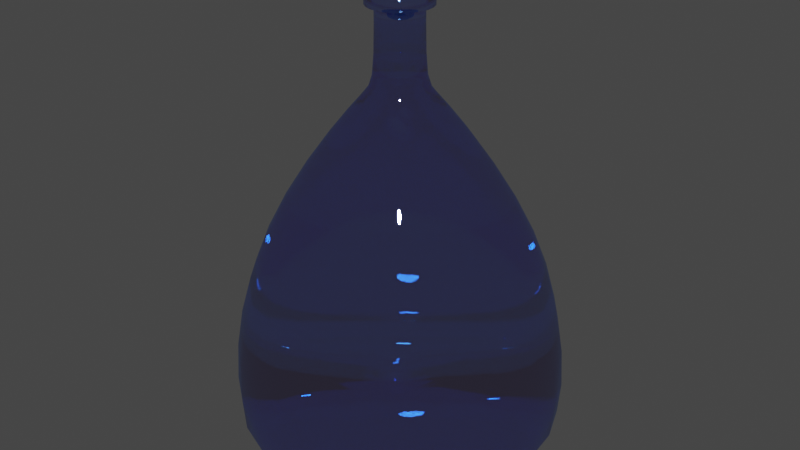 # Source: botella1.blend  (saved by Blender 2.81.16; exported with 4.5.12 LTS)
import bpy
from mathutils import Matrix  # noqa: F401  (used for matrix-valued properties, if any)

bpy.ops.wm.read_factory_settings(use_empty=True)
scene = bpy.context.scene
scene.name = 'Scene'

# ---- collections
col_collection = bpy.data.collections.new('Collection'); scene.collection.children.link(col_collection)

# ---- materials (node trees are filled in below, after node groups)
mat_kristal = bpy.data.materials.new('kristal')
mat_kristal.surface_render_method = 'BLENDED'
mat_kristal.blend_method = 'BLEND'
mat_kristal.preview_render_type = 'SHADERBALL'
mat_kristal.roughness = 0.1958

# ---- material node trees
mat_kristal.use_nodes = True; mat_kristal.node_tree.nodes.clear()
_N = mat_kristal.node_tree.nodes; _L = mat_kristal.node_tree.links
n0 = _N.new('ShaderNodeOutputMaterial'); n0.name = 'Material Output'; n0.location = (624, 369)
n1 = _N.new('ShaderNodeMixShader'); n1.name = 'Mix Shader'; n1.location = (401, 329)
n1.inputs[0].default_value = 0.4917
n2 = _N.new('ShaderNodeBsdfAnisotropic'); n2.name = 'Glossy BSDF'; n2.location = (170, 343)
n2.distribution = 'BECKMANN'
n2.inputs[0].default_value = (0.6958, 0.6065, 1.0, 1.0)
n2.inputs[1].default_value = 0.03846
n3 = _N.new('ShaderNodeBsdfGlass'); n3.name = 'Glass BSDF'; n3.location = (216, 182)
n3.distribution = 'BECKMANN'
n3.inputs[0].default_value = (0.221, 0.5526, 1.0, 1.0)
n3.inputs[1].default_value = 0.03077
n3.inputs[2].default_value = 1.45
_L.new(n1.outputs[0], n0.inputs[0])
_L.new(n2.outputs[0], n1.inputs[1])
_L.new(n3.outputs[0], n1.inputs[2])
n0.is_active_output = True

# ---- world
world_world = bpy.data.worlds.new('World'); scene.world = world_world
world_world.use_nodes = True; world_world.node_tree.nodes.clear()
_N = world_world.node_tree.nodes; _L = world_world.node_tree.links
n0 = _N.new('ShaderNodeOutputWorld'); n0.name = 'World Output'; n0.location = (300, 300)
n1 = _N.new('ShaderNodeBackground'); n1.name = 'Background'; n1.location = (10, 300)
n1.inputs[0].default_value = (0.05088, 0.05088, 0.05088, 1.0)
_L.new(n1.outputs[0], n0.inputs[0])
n0.is_active_output = True
world_world.color = (0.05088, 0.05088, 0.05088)
world_world.use_sun_shadow = False
world_world.sun_shadow_jitter_overblur = 0.0

# ---- meshes
me_circle = bpy.data.meshes.new('Circle')
me_circle.from_pydata([(9.895e-08, 0.8242, -0.1501), (-0.4121, 0.7138, -0.1501), (-0.7138, 0.4121, -0.1501), (-0.8242, -6.134e-08, -0.1501), (-0.7138, -0.4121, -0.1501), (-0.4121, -0.7138, -0.1501), (-1.221e-07, -0.8242, -0.1501), (0.4121, -0.7138, -0.1501), (0.7138, -0.4121, -0.1501), (0.8242, -3.949e-07, -0.1501), (0.7138, 0.4121, -0.1501), (0.4121, 0.7138, -0.1501), (5.681e-08, 0.4421, 1.96), (-0.221, 0.3828, 1.96), (-0.3828, 0.221, 1.96), (-0.4421, -1.139e-07, 1.96), (-0.3828, -0.221, 1.96), (-0.221, -0.3828, 1.96), (-6.077e-08, -0.4421, 1.96), (0.221, -0.3828, 1.96), (0.3828, -0.221, 1.96), (0.4421, -2.983e-07, 1.96), (0.3828, 0.221, 1.96), (0.221, 0.3828, 1.96), (-0.9615, -2.887e-08, 1.02), (-0.8326, -0.4807, 1.02), (0.8326, 0.4807, 1.02), (0.4807, 0.8326, 1.02), (9.499e-08, 0.9615, 1.02), (-0.4807, 0.8326, 1.02), (0.4807, -0.8326, 1.02), (0.8326, -0.4807, 1.02), (-0.4807, -0.8326, 1.02), (-0.8326, 0.4807, 1.02), (0.9615, -4.414e-07, 1.02), (-1.565e-07, -0.9615, 1.02), (-0.93, -0.5369, 0.5079), (0.5369, 0.93, 0.5079), (-0.5369, 0.93, 0.5079), (0.93, -0.5369, 0.5079), (-0.5369, -0.93, 0.5079), (-0.93, 0.5369, 0.5079), (1.074, -4.824e-07, 0.5079), (-1.574e-07, -1.074, 0.5079), (-1.074, -2.421e-08, 0.5079), (0.93, 0.5369, 0.5079), (1.108e-07, 1.074, 0.5079), (0.5369, -0.93, 0.5079), (-0.7379, -7.311e-08, 1.513), (0.6391, 0.369, 1.513), (8.335e-08, 0.7379, 1.513), (0.369, -0.6391, 1.513), (-0.6391, -0.369, 1.513), (0.369, 0.6391, 1.513), (-0.369, 0.6391, 1.513), (0.6391, -0.369, 1.513), (-0.369, -0.6391, 1.513), (-0.6391, 0.369, 1.513), (0.7379, -3.865e-07, 1.513), (-1.113e-07, -0.7379, 1.513), (4.075e-08, 0.2411, 2.209), (-0.1205, 0.2088, 2.209), (-0.2088, 0.1205, 2.209), (-0.2411, -1.43e-07, 2.209), (-0.2088, -0.1205, 2.209), (-0.1205, -0.2088, 2.209), (-2.258e-08, -0.2411, 2.209), (0.1205, -0.2088, 2.209), (0.2088, -0.1205, 2.209), (0.2411, -2.459e-07, 2.209), (0.2088, 0.1205, 2.209), (0.1205, 0.2088, 2.209), (2.841e-08, 0.1533, 2.671), (-0.07663, 0.1327, 2.671), (-0.1327, 0.07663, 2.671), (-0.1533, -1.42e-07, 2.671), (-0.1327, -0.07663, 2.671), (-0.07663, -0.1327, 2.671), (-1.118e-08, -0.1533, 2.671), (0.07663, -0.1327, 2.671), (0.1327, -0.07663, 2.671), (0.1533, -2.084e-07, 2.671), (0.1327, 0.07663, 2.671), (0.07663, 0.1327, 2.671), (-0.9291, -0.5364, 0.03633), (0.5364, 0.9291, 0.03633), (-0.5364, 0.9291, 0.03633), (0.9291, -0.5364, 0.03633), (-0.5364, -0.9291, 0.03633), (-0.9291, 0.5364, 0.03633), (1.073, -4.843e-07, 0.03633), (-1.695e-07, -1.073, 0.03633), (-1.073, -3.912e-08, 0.03633), (0.9291, 0.5364, 0.03633), (1.118e-07, 1.073, 0.03633), (0.5364, -0.9291, 0.03633), (0.08392, -0.1454, 2.348), (0.1454, -0.08392, 2.348), (-0.1454, -0.08392, 2.348), (-0.08392, -0.1454, 2.348), (0.08392, 0.1454, 2.348), (3.283e-08, 0.1678, 2.348), (-0.08392, 0.1454, 2.348), (-0.1454, 0.08392, 2.348), (0.1678, -2.219e-07, 2.348), (-1.118e-08, -0.1678, 2.348), (-0.1678, -1.495e-07, 2.348), (0.1454, 0.08392, 2.348), (-0.1876, 0.7001, -0.1592), (-0.5125, 0.5125, -0.1592), (-0.7001, 0.1876, -0.1592), (-0.7001, -0.1876, -0.1592), (-0.5125, -0.5125, -0.1592), (-0.1876, -0.7001, -0.1592), (0.1876, -0.7001, -0.1592), (0.5125, -0.5125, -0.1592), (0.7001, -0.1876, -0.1592), (0.7001, 0.1876, -0.1592), (0.5125, 0.5125, -0.1592), (0.1876, 0.7001, -0.1592), (-0.1144, 0.4269, 1.96), (-0.3125, 0.3125, 1.96), (-0.4269, 0.1144, 1.96), (-0.4269, -0.1144, 1.96), (-0.3125, -0.3125, 1.96), (-0.1144, -0.4269, 1.96), (0.1144, -0.4269, 1.96), (0.3125, -0.3125, 1.96), (0.4269, -0.1144, 1.96), (0.4269, 0.1144, 1.96), (0.3125, 0.3125, 1.96), (0.1144, 0.4269, 1.96), (-0.5887, -8.944e-08, 1.753), (-0.8672, -0.5007, -0.09562), (0.5099, 0.2944, 1.753), (0.5007, 0.8672, -0.09562), (6.997e-08, 0.5887, 1.753), (-0.5007, 0.8672, -0.09562), (0.2944, -0.5099, 1.753), (0.8672, -0.5007, -0.09562), (-0.5007, -0.8672, -0.09562), (-0.8672, 0.5007, -0.09562), (1.001, -4.563e-07, -0.09562), (-1.565e-07, -1.001, -0.09562), (-1.031, -2.596e-08, 0.7672), (-0.7481, -0.4319, 1.268), (0.893, 0.5156, 0.7672), (0.4319, 0.7481, 1.268), (1.027e-07, 1.031, 0.7672), (-0.4319, 0.7481, 1.268), (0.5156, -0.893, 0.7672), (0.7481, -0.4319, 1.268), (-0.4319, -0.7481, 1.268), (-0.7481, 0.4319, 1.268), (0.8638, -4.078e-07, 1.268), (-1.387e-07, -0.8638, 1.268), (0.2488, -0.9285, 1.02), (0.9285, 0.2488, 1.02), (-0.9285, 0.2488, 1.02), (-0.2488, -0.9285, 1.02), (0.9285, -0.2488, 1.02), (-0.6797, 0.6797, 1.02), (0.2488, 0.9285, 1.02), (-0.6797, -0.6797, 1.02), (0.6797, -0.6797, 1.02), (-0.2488, 0.9285, 1.02), (0.6797, 0.6797, 1.02), (-0.9285, -0.2488, 1.02), (-0.893, -0.5156, 0.7672), (0.5156, 0.893, 0.7672), (-0.5156, 0.893, 0.7672), (0.893, -0.5156, 0.7672), (-0.5156, -0.893, 0.7672), (-0.893, 0.5156, 0.7672), (1.031, -4.706e-07, 0.7672), (-1.681e-07, -1.031, 0.7672), (-1.089, -1.886e-08, 0.2505), (0.9433, 0.5446, 0.2505), (1.098e-07, 1.089, 0.2505), (0.5446, -0.9433, 0.2505), (-1.037, -0.2779, 0.5079), (0.7592, 0.7592, 0.5079), (-0.2779, 1.037, 0.5079), (0.7592, -0.7592, 0.5079), (-0.7592, -0.7592, 0.5079), (0.2779, 1.037, 0.5079), (-0.7592, 0.7592, 0.5079), (1.037, -0.2779, 0.5079), (-0.2779, -1.037, 0.5079), (-1.037, 0.2779, 0.5079), (1.037, 0.2779, 0.5079), (0.2779, -1.037, 0.5079), (-0.8638, -4.779e-08, 1.268), (0.7481, 0.4319, 1.268), (8.772e-08, 0.8638, 1.268), (0.4319, -0.7481, 1.268), (-0.5099, -0.2944, 1.753), (0.2944, 0.5099, 1.753), (-0.2944, 0.5099, 1.753), (0.5099, -0.2944, 1.753), (-0.2944, -0.5099, 1.753), (-0.5099, 0.2944, 1.753), (0.5887, -3.402e-07, 1.753), (-8.42e-08, -0.5887, 1.753), (0.191, -0.7127, 1.513), (0.7127, 0.191, 1.513), (-0.7127, 0.191, 1.513), (-0.191, -0.7127, 1.513), (0.7127, -0.191, 1.513), (-0.5217, 0.5217, 1.513), (0.191, 0.7127, 1.513), (-0.5217, -0.5217, 1.513), (0.5217, -0.5217, 1.513), (-0.191, 0.7127, 1.513), (0.5217, 0.5217, 1.513), (-0.7127, -0.191, 1.513), (-0.06239, 0.2328, 2.209), (-0.1704, 0.1704, 2.209), (-0.2328, 0.06239, 2.209), (-0.2328, -0.06239, 2.209), (-0.1704, -0.1704, 2.209), (-0.06239, -0.2328, 2.209), (0.06239, -0.2328, 2.209), (0.1704, -0.1704, 2.209), (0.2328, -0.06239, 2.209), (0.2328, 0.06239, 2.209), (0.1704, 0.1704, 2.209), (0.06239, 0.2328, 2.209), (-0.162, 0.2806, 2.111), (-0.2806, 0.162, 2.111), (0.2806, -0.162, 2.111), (0.3241, -2.705e-07, 2.111), (-0.162, -0.2806, 2.111), (-3.414e-08, -0.3241, 2.111), (-0.3241, -1.311e-07, 2.111), (0.2806, 0.162, 2.111), (0.162, -0.2806, 2.111), (-0.2806, -0.162, 2.111), (0.162, 0.2806, 2.111), (4.677e-08, 0.3241, 2.111), (-0.03966, 0.148, 2.671), (-0.1084, 0.1084, 2.671), (-0.148, 0.03966, 2.671), (-0.148, -0.03966, 2.671), (-0.1084, -0.1084, 2.671), (-0.03966, -0.148, 2.671), (0.03966, -0.148, 2.671), (0.1084, -0.1084, 2.671), (0.148, -0.03966, 2.671), (0.148, 0.03966, 2.671), (0.1084, 0.1084, 2.671), (0.03966, 0.148, 2.671), (0.07841, -0.1358, 2.485), (0.1665, -0.09615, 2.271), (-0.1358, -0.07841, 2.485), (-0.09615, -0.1665, 2.271), (0.07841, 0.1358, 2.485), (3.542e-08, 0.1923, 2.271), (-0.07841, 0.1358, 2.485), (-0.1665, 0.09615, 2.271), (0.1923, -2.298e-07, 2.271), (-1.49e-08, -0.1923, 2.271), (-0.1923, -1.513e-07, 2.271), (0.1665, 0.09615, 2.271), (-0.9433, -0.5446, 0.2505), (0.5446, 0.9433, 0.2505), (-0.5446, 0.9433, 0.2505), (0.9433, -0.5446, 0.2505), (-0.5446, -0.9433, 0.2505), (-0.9433, 0.5446, 0.2505), (1.089, -4.85e-07, 0.2505), (-1.715e-07, -1.089, 0.2505), (-1.001, -4.098e-08, -0.09562), (0.8672, 0.5007, -0.09562), (9.872e-08, 1.001, -0.09562), (0.5007, -0.8672, -0.09562), (0.2776, -1.036, 0.03633), (1.036, 0.2776, 0.03633), (-1.036, 0.2776, 0.03633), (-0.2776, -1.036, 0.03633), (1.036, -0.2776, 0.03633), (-0.7585, 0.7585, 0.03633), (0.2776, 1.036, 0.03633), (-0.7585, -0.7585, 0.03633), (0.7585, -0.7585, 0.03633), (-0.2776, 1.036, 0.03633), (0.7585, 0.7585, 0.03633), (-1.036, -0.2776, 0.03633), (0.09615, -0.1665, 2.271), (0.1358, -0.07841, 2.485), (-0.1665, -0.09615, 2.271), (-0.07841, -0.1358, 2.485), (0.09615, 0.1665, 2.271), (2.846e-08, 0.1568, 2.485), (-0.09615, 0.1665, 2.271), (-0.1358, 0.07841, 2.485), (0.1568, -2.127e-07, 2.485), (-8.964e-09, -0.1568, 2.485), (-0.1568, -1.456e-07, 2.485), (0.1358, 0.07841, 2.485), (-0.04343, 0.1621, 2.348), (0.1187, 0.1187, 2.348), (-0.1621, -0.04343, 2.348), (0.04343, -0.1621, 2.348), (0.1621, 0.04343, 2.348), (-0.1621, 0.04343, 2.348), (-0.04343, -0.1621, 2.348), (0.1621, -0.04343, 2.348), (-0.1187, 0.1187, 2.348), (0.04343, 0.1621, 2.348), (-0.1187, -0.1187, 2.348), (0.1187, -0.1187, 2.348), (-0.5686, -0.1523, 1.753), (0.4162, 0.4162, 1.753), (-0.1523, 0.5686, 1.753), (0.4162, -0.4162, 1.753), (-0.4162, -0.4162, 1.753), (0.1523, 0.5686, 1.753), (-0.4162, 0.4162, 1.753), (0.5686, -0.1523, 1.753), (-0.1523, -0.5686, 1.753), (-0.5686, 0.1523, 1.753), (0.5686, 0.1523, 1.753), (0.1523, -0.5686, 1.753), (0.2668, -0.9959, 0.7672), (0.9959, 0.2668, 0.7672), (-0.9959, 0.2668, 0.7672), (-0.2668, -0.9959, 0.7672), (0.9959, -0.2668, 0.7672), (-0.729, 0.729, 0.7672), (0.2668, 0.9959, 0.7672), (-0.729, -0.729, 0.7672), (0.729, -0.729, 0.7672), (-0.2668, 0.9959, 0.7672), (0.729, 0.729, 0.7672), (-0.9959, -0.2668, 0.7672), (-1.052, -0.2818, 0.2505), (0.77, 0.77, 0.2505), (-0.2818, 1.052, 0.2505), (0.77, -0.77, 0.2505), (-0.77, -0.77, 0.2505), (0.2818, 1.052, 0.2505), (-0.77, 0.77, 0.2505), (1.052, -0.2818, 0.2505), (-0.2818, -1.052, 0.2505), (-1.052, 0.2818, 0.2505), (1.052, 0.2818, 0.2505), (0.2818, -1.052, 0.2505), (0.2235, -0.8342, 1.268), (0.8342, 0.2235, 1.268), (-0.8342, 0.2235, 1.268), (-0.2235, -0.8342, 1.268), (0.8342, -0.2235, 1.268), (-0.6107, 0.6107, 1.268), (0.2235, 0.8342, 1.268), (-0.6107, -0.6107, 1.268), (0.6107, -0.6107, 1.268), (-0.2235, 0.8342, 1.268), (0.6107, 0.6107, 1.268), (-0.8342, -0.2235, 1.268), (-0.2291, 0.2291, 2.111), (0.313, -0.08386, 2.111), (-0.08386, -0.313, 2.111), (-0.313, 0.08386, 2.111), (0.313, 0.08386, 2.111), (0.08386, -0.313, 2.111), (-0.313, -0.08386, 2.111), (0.2291, 0.2291, 2.111), (-0.08386, 0.313, 2.111), (0.2291, -0.2291, 2.111), (-0.2291, -0.2291, 2.111), (0.08386, 0.313, 2.111), (0.1109, -0.1109, 2.485), (-0.1109, -0.1109, 2.485), (0.04058, 0.1514, 2.485), (-0.1109, 0.1109, 2.485), (0.1514, -0.04058, 2.485), (-0.04058, -0.1514, 2.485), (-0.1514, 0.04058, 2.485), (0.1514, 0.04058, 2.485), (0.04058, -0.1514, 2.485), (-0.1514, -0.04058, 2.485), (0.1109, 0.1109, 2.485), (-0.04058, 0.1514, 2.485), (5.96e-08, -1.714e-07, -0.1846), (0.2571, -0.9596, -0.09652), (0.9596, 0.2571, -0.09652), (-0.9596, 0.2571, -0.09652), (-0.2571, -0.9596, -0.09652), (0.9596, -0.2571, -0.09652), (-0.7025, 0.7025, -0.09652), (0.2571, 0.9596, -0.09652), (-0.7025, -0.7025, -0.09652), (0.7025, -0.7025, -0.09652), (-0.2571, 0.9596, -0.09652), (0.7025, 0.7025, -0.09652), (-0.9596, -0.2571, -0.09652), (0.03966, 0.148, 2.782), (0.1084, 0.1084, 2.782), (0.148, 0.03966, 2.782), (0.148, -0.03966, 2.782), (0.1084, -0.1084, 2.782), (0.03966, -0.148, 2.782), (-0.03966, -0.148, 2.782), (-0.1084, -0.1084, 2.782), (-0.148, -0.03966, 2.782), (-0.148, 0.03966, 2.782), (-0.1084, 0.1084, 2.782), (-0.03966, 0.148, 2.782), (0.07663, 0.1327, 2.782), (0.1327, 0.07663, 2.782), (0.1533, -2.084e-07, 2.782), (0.1327, -0.07663, 2.782), (0.07663, -0.1327, 2.782), (-1.118e-08, -0.1533, 2.782), (-0.07663, -0.1327, 2.782), (-0.1327, -0.07663, 2.782), (-0.1533, -1.42e-07, 2.782), (-0.1327, 0.07663, 2.782), (-0.07663, 0.1327, 2.782), (2.841e-08, 0.1533, 2.782), (-0.04976, 0.1857, 2.271), (0.136, 0.136, 2.271), (-0.1857, -0.04976, 2.271), (0.04976, -0.1857, 2.271), (0.1857, 0.04976, 2.271), (-0.1857, 0.04976, 2.271), (-0.04976, -0.1857, 2.271), (0.1857, -0.04976, 2.271), (-0.136, 0.136, 2.271), (0.04976, 0.1857, 2.271), (-0.136, -0.136, 2.271), (0.136, -0.136, 2.271), (0.03966, 0.148, 2.877), (0.1084, 0.1084, 2.877), (0.148, 0.03966, 2.877), (0.148, -0.03966, 2.877), (0.1084, -0.1084, 2.877), (0.03966, -0.148, 2.877), (-0.03966, -0.148, 2.877), (-0.1084, -0.1084, 2.877), (-0.148, -0.03966, 2.877), (-0.148, 0.03966, 2.877), (-0.1084, 0.1084, 2.877), (-0.03966, 0.148, 2.877), (0.07663, 0.1327, 2.877), (0.1327, 0.07663, 2.877), (0.1533, -2.084e-07, 2.877), (0.1327, -0.07663, 2.877), (0.07663, -0.1327, 2.877), (-1.118e-08, -0.1533, 2.877), (-0.07663, -0.1327, 2.877), (-0.1327, -0.07663, 2.877), (-0.1533, -1.42e-07, 2.877), (-0.1327, 0.07663, 2.877), (-0.07663, 0.1327, 2.877), (2.841e-08, 0.1533, 2.877), (0.05479, -0.2045, 2.782), (-1.229e-08, -0.2117, 2.782), (0.1497, -0.1497, 2.782), (0.1059, -0.1834, 2.782), (0.2045, -0.05479, 2.782), (0.1834, -0.1059, 2.782), (0.2045, 0.05479, 2.782), (0.2117, -2.414e-07, 2.782), (0.1497, 0.1497, 2.782), (0.1834, 0.1059, 2.782), (0.05479, 0.2045, 2.782), (0.1059, 0.1834, 2.782), (-0.05479, -0.2045, 2.782), (-0.1059, -0.1834, 2.782), (-0.1497, -0.1497, 2.782), (-0.1834, -0.1059, 2.782), (-0.2045, -0.05479, 2.782), (-0.2117, -1.417e-07, 2.782), (-0.2045, 0.05479, 2.782), (-0.1834, 0.1059, 2.782), (-0.1497, 0.1497, 2.782), (-0.1059, 0.1834, 2.782), (-0.05479, 0.2045, 2.782), (4.771e-08, 0.2117, 2.782), (0.05479, -0.2045, 2.877), (-1.229e-08, -0.2117, 2.877), (0.1497, -0.1497, 2.877), (0.1059, -0.1834, 2.877), (0.2045, -0.05479, 2.877), (0.1834, -0.1059, 2.877), (0.2045, 0.05479, 2.877), (0.2117, -2.414e-07, 2.877), (0.1497, 0.1497, 2.877), (0.1834, 0.1059, 2.877), (0.05479, 0.2045, 2.877), (0.1059, 0.1834, 2.877), (-0.05479, -0.2045, 2.877), (-0.1059, -0.1834, 2.877), (-0.1497, -0.1497, 2.877), (-0.1834, -0.1059, 2.877), (-0.2045, -0.05479, 2.877), (-0.2117, -1.417e-07, 2.877), (-0.2045, 0.05479, 2.877), (-0.1834, 0.1059, 2.877), (-0.1497, 0.1497, 2.877), (-0.1059, 0.1834, 2.877), (-0.05479, 0.2045, 2.877), (4.771e-08, 0.2117, 2.877)], [], [(52, 196, 312, 215), (196, 16, 123, 312), (312, 123, 15, 132), (215, 312, 132, 48), (53, 197, 313, 214), (197, 23, 130, 313), (313, 130, 22, 134), (214, 313, 134, 49), (54, 198, 314, 213), (198, 13, 120, 314), (314, 120, 12, 136), (213, 314, 136, 50), (55, 199, 315, 212), (199, 20, 127, 315), (315, 127, 19, 138), (212, 315, 138, 51), (56, 200, 316, 211), (200, 17, 124, 316), (316, 124, 16, 196), (211, 316, 196, 52), (50, 136, 317, 210), (136, 12, 131, 317), (317, 131, 23, 197), (210, 317, 197, 53), (57, 201, 318, 209), (201, 14, 121, 318), (318, 121, 13, 198), (209, 318, 198, 54), (58, 202, 319, 208), (202, 21, 128, 319), (319, 128, 20, 199), (208, 319, 199, 55), (59, 203, 320, 207), (203, 18, 125, 320), (320, 125, 17, 200), (207, 320, 200, 56), (48, 132, 321, 206), (132, 15, 122, 321), (321, 122, 14, 201), (206, 321, 201, 57), (49, 134, 322, 205), (134, 22, 129, 322), (322, 129, 21, 202), (205, 322, 202, 58), (51, 138, 323, 204), (138, 19, 126, 323), (323, 126, 18, 203), (204, 323, 203, 59), (47, 150, 324, 191), (150, 30, 156, 324), (324, 156, 35, 175), (191, 324, 175, 43), (45, 146, 325, 190), (146, 26, 157, 325), (325, 157, 34, 174), (190, 325, 174, 42), (44, 144, 326, 189), (144, 24, 158, 326), (326, 158, 33, 173), (189, 326, 173, 41), (43, 175, 327, 188), (175, 35, 159, 327), (327, 159, 32, 172), (188, 327, 172, 40), (42, 174, 328, 187), (174, 34, 160, 328), (328, 160, 31, 171), (187, 328, 171, 39), (41, 173, 329, 186), (173, 33, 161, 329), (329, 161, 29, 170), (186, 329, 170, 38), (46, 148, 330, 185), (148, 28, 162, 330), (330, 162, 27, 169), (185, 330, 169, 37), (40, 172, 331, 184), (172, 32, 163, 331), (331, 163, 25, 168), (184, 331, 168, 36), (39, 171, 332, 183), (171, 31, 164, 332), (332, 164, 30, 150), (183, 332, 150, 47), (38, 170, 333, 182), (170, 29, 165, 333), (333, 165, 28, 148), (182, 333, 148, 46), (37, 169, 334, 181), (169, 27, 166, 334), (334, 166, 26, 146), (181, 334, 146, 45), (36, 168, 335, 180), (168, 25, 167, 335), (335, 167, 24, 144), (180, 335, 144, 44), (84, 264, 336, 287), (264, 36, 180, 336), (336, 180, 44, 176), (287, 336, 176, 92), (85, 265, 337, 286), (265, 37, 181, 337), (337, 181, 45, 177), (286, 337, 177, 93), (86, 266, 338, 285), (266, 38, 182, 338), (338, 182, 46, 178), (285, 338, 178, 94), (87, 267, 339, 284), (267, 39, 183, 339), (339, 183, 47, 179), (284, 339, 179, 95), (88, 268, 340, 283), (268, 40, 184, 340), (340, 184, 36, 264), (283, 340, 264, 84), (94, 178, 341, 282), (178, 46, 185, 341), (341, 185, 37, 265), (282, 341, 265, 85), (89, 269, 342, 281), (269, 41, 186, 342), (342, 186, 38, 266), (281, 342, 266, 86), (90, 270, 343, 280), (270, 42, 187, 343), (343, 187, 39, 267), (280, 343, 267, 87), (91, 271, 344, 279), (271, 43, 188, 344), (344, 188, 40, 268), (279, 344, 268, 88), (92, 176, 345, 278), (176, 44, 189, 345), (345, 189, 41, 269), (278, 345, 269, 89), (93, 177, 346, 277), (177, 45, 190, 346), (346, 190, 42, 270), (277, 346, 270, 90), (95, 179, 347, 276), (179, 47, 191, 347), (347, 191, 43, 271), (276, 347, 271, 91), (30, 195, 348, 156), (195, 51, 204, 348), (348, 204, 59, 155), (156, 348, 155, 35), (26, 193, 349, 157), (193, 49, 205, 349), (349, 205, 58, 154), (157, 349, 154, 34), (24, 192, 350, 158), (192, 48, 206, 350), (350, 206, 57, 153), (158, 350, 153, 33), (35, 155, 351, 159), (155, 59, 207, 351), (351, 207, 56, 152), (159, 351, 152, 32), (34, 154, 352, 160), (154, 58, 208, 352), (352, 208, 55, 151), (160, 352, 151, 31), (33, 153, 353, 161), (153, 57, 209, 353), (353, 209, 54, 149), (161, 353, 149, 29), (28, 194, 354, 162), (194, 50, 210, 354), (354, 210, 53, 147), (162, 354, 147, 27), (32, 152, 355, 163), (152, 56, 211, 355), (355, 211, 52, 145), (163, 355, 145, 25), (31, 151, 356, 164), (151, 55, 212, 356), (356, 212, 51, 195), (164, 356, 195, 30), (29, 149, 357, 165), (149, 54, 213, 357), (357, 213, 50, 194), (165, 357, 194, 28), (27, 147, 358, 166), (147, 53, 214, 358), (358, 214, 49, 193), (166, 358, 193, 26), (25, 145, 359, 167), (145, 52, 215, 359), (359, 215, 48, 192), (167, 359, 192, 24), (14, 229, 360, 121), (229, 62, 217, 360), (360, 217, 61, 228), (121, 360, 228, 13), (21, 231, 361, 128), (231, 69, 224, 361), (361, 224, 68, 230), (128, 361, 230, 20), (18, 233, 362, 125), (233, 66, 221, 362), (362, 221, 65, 232), (125, 362, 232, 17), (15, 234, 363, 122), (234, 63, 218, 363), (363, 218, 62, 229), (122, 363, 229, 14), (22, 235, 364, 129), (235, 70, 225, 364), (364, 225, 69, 231), (129, 364, 231, 21), (19, 236, 365, 126), (236, 67, 222, 365), (365, 222, 66, 233), (126, 365, 233, 18), (16, 237, 366, 123), (237, 64, 219, 366), (366, 219, 63, 234), (123, 366, 234, 15), (23, 238, 367, 130), (238, 71, 226, 367), (367, 226, 70, 235), (130, 367, 235, 22), (13, 228, 368, 120), (228, 61, 216, 368), (368, 216, 60, 239), (120, 368, 239, 12), (20, 230, 369, 127), (230, 68, 223, 369), (369, 223, 67, 236), (127, 369, 236, 19), (17, 232, 370, 124), (232, 65, 220, 370), (370, 220, 64, 237), (124, 370, 237, 16), (12, 239, 371, 131), (239, 60, 227, 371), (371, 227, 71, 238), (131, 371, 238, 23), (97, 289, 372, 311), (289, 80, 247, 372), (372, 247, 79, 252), (311, 372, 252, 96), (99, 291, 373, 310), (291, 77, 244, 373), (373, 244, 76, 254), (310, 373, 254, 98), (101, 293, 374, 309), (293, 72, 251, 374), (374, 251, 83, 256), (309, 374, 256, 100), (103, 295, 375, 308), (295, 74, 241, 375), (375, 241, 73, 258), (308, 375, 258, 102), (104, 296, 376, 307), (296, 81, 248, 376), (376, 248, 80, 289), (307, 376, 289, 97), (105, 297, 377, 306), (297, 78, 245, 377), (377, 245, 77, 291), (306, 377, 291, 99), (106, 298, 378, 305), (298, 75, 242, 378), (378, 242, 74, 295), (305, 378, 295, 103), (107, 299, 379, 304), (299, 82, 249, 379), (379, 249, 81, 296), (304, 379, 296, 104), (96, 252, 380, 303), (252, 79, 246, 380), (380, 246, 78, 297), (303, 380, 297, 105), (98, 254, 381, 302), (254, 76, 243, 381), (381, 243, 75, 298), (302, 381, 298, 106), (100, 256, 382, 301), (256, 83, 250, 382), (382, 250, 82, 299), (301, 382, 299, 107), (102, 258, 383, 300), (258, 73, 240, 383), (383, 240, 72, 293), (300, 383, 293, 101), (1, 108, 384, 109), (0, 119, 384, 108), (11, 118, 384, 119), (10, 117, 384, 118), (9, 116, 384, 117), (8, 115, 384, 116), (7, 114, 384, 115), (6, 113, 384, 114), (5, 112, 384, 113), (4, 111, 384, 112), (3, 110, 384, 111), (2, 109, 384, 110), (7, 275, 385, 114), (275, 95, 276, 385), (385, 276, 91, 143), (114, 385, 143, 6), (10, 273, 386, 117), (273, 93, 277, 386), (386, 277, 90, 142), (117, 386, 142, 9), (3, 272, 387, 110), (272, 92, 278, 387), (387, 278, 89, 141), (110, 387, 141, 2), (6, 143, 388, 113), (143, 91, 279, 388), (388, 279, 88, 140), (113, 388, 140, 5), (9, 142, 389, 116), (142, 90, 280, 389), (389, 280, 87, 139), (116, 389, 139, 8), (2, 141, 390, 109), (141, 89, 281, 390), (390, 281, 86, 137), (109, 390, 137, 1), (0, 274, 391, 119), (274, 94, 282, 391), (391, 282, 85, 135), (119, 391, 135, 11), (5, 140, 392, 112), (140, 88, 283, 392), (392, 283, 84, 133), (112, 392, 133, 4), (8, 139, 393, 115), (139, 87, 284, 393), (393, 284, 95, 275), (115, 393, 275, 7), (1, 137, 394, 108), (137, 86, 285, 394), (394, 285, 94, 274), (108, 394, 274, 0), (11, 135, 395, 118), (135, 85, 286, 395), (395, 286, 93, 273), (118, 395, 273, 10), (4, 133, 396, 111), (133, 84, 287, 396), (396, 287, 92, 272), (111, 396, 272, 3), (249, 82, 410, 399), (83, 251, 397, 409), (245, 78, 414, 403), (79, 247, 401, 413), (241, 74, 418, 407), (251, 72, 420, 397), (248, 81, 411, 400), (77, 245, 403, 415), (72, 240, 408, 420), (247, 80, 412, 401), (244, 77, 415, 404), (243, 76, 416, 405), (240, 73, 419, 408), (250, 83, 409, 398), (75, 243, 405, 417), (246, 79, 413, 402), (82, 250, 398, 410), (242, 75, 417, 406), (78, 246, 402, 414), (73, 241, 407, 419), (74, 242, 406, 418), (80, 248, 400, 412), (81, 249, 399, 411), (76, 244, 404, 416), (61, 294, 421, 216), (294, 102, 300, 421), (421, 300, 101, 257), (216, 421, 257, 60), (71, 292, 422, 226), (292, 100, 301, 422), (422, 301, 107, 263), (226, 422, 263, 70), (64, 290, 423, 219), (290, 98, 302, 423), (423, 302, 106, 262), (219, 423, 262, 63), (67, 288, 424, 222), (288, 96, 303, 424), (424, 303, 105, 261), (222, 424, 261, 66), (70, 263, 425, 225), (263, 107, 304, 425), (425, 304, 104, 260), (225, 425, 260, 69), (63, 262, 426, 218), (262, 106, 305, 426), (426, 305, 103, 259), (218, 426, 259, 62), (66, 261, 427, 221), (261, 105, 306, 427), (427, 306, 99, 255), (221, 427, 255, 65), (69, 260, 428, 224), (260, 104, 307, 428), (428, 307, 97, 253), (224, 428, 253, 68), (62, 259, 429, 217), (259, 103, 308, 429), (429, 308, 102, 294), (217, 429, 294, 61), (60, 257, 430, 227), (257, 101, 309, 430), (430, 309, 100, 292), (227, 430, 292, 71), (65, 255, 431, 220), (255, 99, 310, 431), (431, 310, 98, 290), (220, 431, 290, 64), (68, 253, 432, 223), (253, 97, 311, 432), (432, 311, 96, 288), (223, 432, 288, 67), (434, 446, 490, 489), (410, 398, 465, 466), (401, 412, 462, 459), (455, 444, 503, 502), (419, 407, 477, 478), (435, 447, 488, 487), (400, 411, 464, 461), (444, 456, 504, 503), (406, 417, 474, 475), (436, 448, 486, 485), (411, 399, 463, 464), (399, 410, 466, 463), (454, 443, 501, 500), (418, 406, 475, 476), (437, 449, 484, 483), (398, 409, 468, 465), (443, 455, 502, 501), (438, 450, 482, 481), (405, 416, 472, 473), (412, 400, 461, 462), (397, 420, 480, 467), (453, 442, 499, 498), (417, 405, 473, 474), (413, 401, 459, 460), (479, 478, 502, 503), (474, 473, 497, 498), (465, 468, 492, 489), (466, 465, 489, 490), (473, 472, 496, 497), (463, 466, 490, 487), (458, 457, 481, 482), (476, 475, 499, 500), (461, 464, 488, 485), (468, 467, 491, 492), (460, 459, 483, 484), (475, 474, 498, 499), (459, 462, 486, 483), (470, 469, 493, 494), (462, 461, 485, 486), (478, 477, 501, 502), (457, 460, 484, 481), (469, 458, 482, 493), (477, 476, 500, 501), (472, 471, 495, 496), (464, 463, 487, 488), (480, 479, 503, 504), (471, 470, 494, 495), (467, 480, 504, 491), (407, 418, 476, 477), (456, 433, 491, 504), (402, 413, 460, 457), (433, 445, 492, 491), (420, 408, 479, 480), (445, 434, 489, 492), (409, 397, 467, 468), (439, 451, 494, 493), (408, 419, 478, 479), (446, 435, 487, 490), (450, 439, 493, 482), (447, 436, 485, 488), (440, 452, 496, 495), (415, 403, 469, 470), (448, 437, 483, 486), (451, 440, 495, 494), (403, 414, 458, 469), (449, 438, 481, 484), (441, 453, 498, 497), (416, 404, 471, 472), (452, 441, 497, 496), (414, 402, 457, 458), (404, 415, 470, 471), (442, 454, 500, 499)])
me_circle.polygons.foreach_set('use_smooth', [1, 1, 1, 1, 1, 1, 1, 1, 1, 1, 1, 1, 1, 1, 1, 1, 1, 1, 1, 1, 1, 1, 1, 1, 1, 1, 1, 1, 1, 1, 1, 1, 1, 1, 1, 1, 1, 1, 1, 1, 1, 1, 1, 1, 1, 1, 1, 1, 1, 1, 1, 1, 1, 1, 1, 1, 1, 1, 1, 1, 1, 1, 1, 1, 1, 1, 1, 1, 1, 1, 1, 1, 1, 1, 1, 1, 1, 1, 1, 1, 1, 1, 1, 1, 1, 1, 1, 1, 1, 1, 1, 1, 1, 1, 1, 1, 1, 1, 1, 1, 1, 1, 1, 1, 1, 1, 1, 1, 1, 1, 1, 1, 1, 1, 1, 1, 1, 1, 1, 1, 1, 1, 1, 1, 1, 1, 1, 1, 1, 1, 1, 1, 1, 1, 1, 1, 1, 1, 1, 1, 1, 1, 1, 1, 1, 1, 1, 1, 1, 1, 1, 1, 1, 1, 1, 1, 1, 1, 1, 1, 1, 1, 1, 1, 1, 1, 1, 1, 1, 1, 1, 1, 1, 1, 1, 1, 1, 1, 1, 1, 1, 1, 1, 1, 1, 1, 1, 1, 1, 1, 1, 1, 1, 1, 1, 1, 1, 1, 1, 1, 1, 1, 1, 1, 1, 1, 1, 1, 1, 1, 1, 1, 1, 1, 1, 1, 1, 1, 1, 1, 1, 1, 1, 1, 1, 1, 1, 1, 1, 1, 1, 1, 1, 1, 1, 1, 1, 1, 1, 1, 1, 1, 1, 1, 1, 1, 1, 1, 1, 1, 1, 1, 1, 1, 1, 1, 1, 1, 1, 1, 1, 1, 1, 1, 1, 1, 1, 1, 1, 1, 1, 1, 1, 1, 1, 1, 1, 1, 1, 1, 1, 1, 1, 1, 1, 1, 1, 1, 1, 1, 1, 1, 1, 1, 1, 1, 1, 1, 1, 1, 1, 1, 1, 1, 1, 1, 1, 1, 1, 1, 1, 1, 1, 1, 1, 1, 1, 1, 1, 1, 1, 1, 1, 1, 1, 1, 1, 1, 1, 1, 1, 1, 1, 1, 1, 1, 1, 1, 1, 1, 1, 1, 1, 1, 1, 1, 1, 1, 1, 1, 1, 1, 1, 1, 1, 1, 1, 1, 1, 1, 1, 1, 1, 1, 1, 1, 1, 1, 1, 1, 1, 1, 1, 1, 1, 1, 1, 1, 1, 1, 1, 1, 1, 1, 1, 1, 1, 1, 1, 1, 1, 1, 1, 1, 1, 1, 1, 1, 1, 1, 1, 1, 1, 1, 1, 1, 1, 1, 1, 1, 1, 1, 1, 1, 1, 1, 1, 1, 1, 1, 0, 1, 1, 0, 1, 0, 1, 0, 1, 0, 1, 1, 0, 1, 0, 1, 0, 0, 1, 1, 1, 0, 1, 1, 1, 1, 1, 1, 1, 1, 1, 1, 1, 1, 1, 1, 1, 1, 1, 1, 1, 1, 1, 1, 1, 1, 1, 1, 1, 0, 1, 0, 1, 0, 1, 0, 1, 0, 0, 0, 0, 1, 0, 0, 1, 0, 0, 1, 0, 1, 1, 0])
_uv = me_circle.uv_layers.new(name='UVMap')
_uv.uv.foreach_set('vector', [0.4196, 0.2207, 0.4443, 0.1786, 0.4672, 0.1806, 0.4483, 0.2231, 0.4443, 0.1786, 0.4686, 0.1419, 0.4858, 0.1434, 0.4672, 0.1806, 0.4672, 0.1806, 0.4858, 0.1434, 0.5067, 0.1444, 0.4951, 0.182, 0.4483, 0.2231, 0.4672, 0.1806, 0.4951, 0.182, 0.4832, 0.2248, 0.8782, 0.7236, 0.8662, 0.6815, 0.894, 0.6806, 0.9131, 0.7225, 0.8662, 0.6815, 0.8544, 0.6448, 0.8753, 0.6441, 0.894, 0.6806, 0.7445, 0.1806, 0.763, 0.1434, 0.784, 0.1444, 0.7723, 0.1819, 0.7255, 0.2231, 0.7445, 0.1806, 0.7723, 0.1819, 0.7605, 0.2248, 0.7252, 0.7227, 0.7442, 0.6808, 0.772, 0.6816, 0.7601, 0.7237, 0.7442, 0.6808, 0.7628, 0.6442, 0.7837, 0.6449, 0.772, 0.6816, 0.772, 0.6816, 0.7837, 0.6449, 0.807, 0.6452, 0.803, 0.682, 0.7601, 0.7237, 0.772, 0.6816, 0.803, 0.682, 0.7991, 0.7243, 0.9134, 0.2231, 0.8943, 0.1806, 0.9169, 0.1786, 0.9417, 0.2207, 0.8943, 0.1806, 0.8756, 0.1434, 0.8925, 0.142, 0.9169, 0.1786, 0.08308, 0.1786, 0.1075, 0.142, 0.1244, 0.1434, 0.1057, 0.1806, 0.05827, 0.2207, 0.08308, 0.1786, 0.1057, 0.1806, 0.0866, 0.2232, 0.2395, 0.2248, 0.2277, 0.182, 0.2555, 0.1806, 0.2745, 0.2231, 0.2277, 0.182, 0.216, 0.1444, 0.237, 0.1434, 0.2555, 0.1806, 0.2555, 0.1806, 0.237, 0.1434, 0.2541, 0.1419, 0.2784, 0.1786, 0.2745, 0.2231, 0.2555, 0.1806, 0.2784, 0.1786, 0.3031, 0.2207, 0.7991, 0.7243, 0.803, 0.682, 0.8352, 0.682, 0.8393, 0.7242, 0.803, 0.682, 0.807, 0.6452, 0.8311, 0.6451, 0.8352, 0.682, 0.8352, 0.682, 0.8311, 0.6451, 0.8544, 0.6448, 0.8662, 0.6815, 0.8393, 0.7242, 0.8352, 0.682, 0.8662, 0.6815, 0.8782, 0.7236, 0.5625, 0.2258, 0.5583, 0.1827, 0.5893, 0.182, 0.6013, 0.2249, 0.5583, 0.1827, 0.5542, 0.145, 0.5774, 0.1445, 0.5893, 0.182, 0.5893, 0.182, 0.5774, 0.1445, 0.5983, 0.1434, 0.617, 0.1806, 0.6013, 0.2249, 0.5893, 0.182, 0.617, 0.1806, 0.6361, 0.2232, 0.8398, 0.2258, 0.8356, 0.1827, 0.8666, 0.182, 0.8786, 0.2249, 0.8356, 0.1827, 0.8315, 0.145, 0.8547, 0.1444, 0.8666, 0.182, 0.8666, 0.182, 0.8547, 0.1444, 0.8756, 0.1434, 0.8943, 0.1806, 0.8786, 0.2249, 0.8666, 0.182, 0.8943, 0.1806, 0.9134, 0.2231, 0.1602, 0.2258, 0.1644, 0.1827, 0.1966, 0.1827, 0.2005, 0.2258, 0.1644, 0.1827, 0.1685, 0.145, 0.1927, 0.145, 0.1966, 0.1827, 0.1966, 0.1827, 0.1927, 0.145, 0.216, 0.1444, 0.2277, 0.182, 0.2005, 0.2258, 0.1966, 0.1827, 0.2277, 0.182, 0.2395, 0.2248, 0.4832, 0.2248, 0.4951, 0.182, 0.5262, 0.1827, 0.5222, 0.2258, 0.4951, 0.182, 0.5067, 0.1444, 0.53, 0.145, 0.5262, 0.1827, 0.5262, 0.1827, 0.53, 0.145, 0.5542, 0.145, 0.5583, 0.1827, 0.5222, 0.2258, 0.5262, 0.1827, 0.5583, 0.1827, 0.5625, 0.2258, 0.7605, 0.2248, 0.7723, 0.1819, 0.8034, 0.1827, 0.7995, 0.2257, 0.7723, 0.1819, 0.784, 0.1444, 0.8073, 0.145, 0.8034, 0.1827, 0.8034, 0.1827, 0.8073, 0.145, 0.8315, 0.145, 0.8356, 0.1827, 0.7995, 0.2257, 0.8034, 0.1827, 0.8356, 0.1827, 0.8398, 0.2258, 0.0866, 0.2232, 0.1057, 0.1806, 0.1334, 0.182, 0.1214, 0.2249, 0.1057, 0.1806, 0.1244, 0.1434, 0.1453, 0.1445, 0.1334, 0.182, 0.1334, 0.182, 0.1453, 0.1445, 0.1685, 0.145, 0.1644, 0.1827, 0.1214, 0.2249, 0.1334, 0.182, 0.1644, 0.1827, 0.1602, 0.2258, 0.04373, 0.3978, 0.04915, 0.3534, 0.09778, 0.3558, 0.09437, 0.4003, 0.04915, 0.3534, 0.05804, 0.3096, 0.1034, 0.3119, 0.09778, 0.3558, 0.09778, 0.3558, 0.1034, 0.3119, 0.154, 0.313, 0.1521, 0.357, 0.09437, 0.4003, 0.09778, 0.3558, 0.1521, 0.357, 0.1509, 0.4016, 0.7338, 0.4003, 0.7372, 0.3558, 0.7916, 0.357, 0.7905, 0.4016, 0.7372, 0.3558, 0.7428, 0.3118, 0.7935, 0.313, 0.7916, 0.357, 0.7916, 0.357, 0.7935, 0.313, 0.846, 0.313, 0.8479, 0.357, 0.7905, 0.4016, 0.7916, 0.357, 0.8479, 0.357, 0.8491, 0.4016, 0.4565, 0.4003, 0.4599, 0.3558, 0.5144, 0.357, 0.5132, 0.4016, 0.4599, 0.3558, 0.4655, 0.3118, 0.5162, 0.313, 0.5144, 0.357, 0.5144, 0.357, 0.5162, 0.313, 0.5687, 0.313, 0.5707, 0.357, 0.5132, 0.4016, 0.5144, 0.357, 0.5707, 0.357, 0.5718, 0.4016, 0.1509, 0.4016, 0.1521, 0.357, 0.2084, 0.357, 0.2095, 0.4016, 0.1521, 0.357, 0.154, 0.313, 0.2065, 0.313, 0.2084, 0.357, 0.2084, 0.357, 0.2065, 0.313, 0.2572, 0.3118, 0.2628, 0.3558, 0.2095, 0.4016, 0.2084, 0.357, 0.2628, 0.3558, 0.2662, 0.4003, 0.8491, 0.4016, 0.8479, 0.357, 0.9022, 0.3558, 0.9056, 0.4003, 0.8479, 0.357, 0.846, 0.313, 0.8966, 0.3119, 0.9022, 0.3558, 0.9022, 0.3558, 0.8966, 0.3119, 0.942, 0.3096, 0.9509, 0.3534, 0.9056, 0.4003, 0.9022, 0.3558, 0.9509, 0.3534, 0.9563, 0.3978, 0.5718, 0.4016, 0.5707, 0.357, 0.6249, 0.3558, 0.6283, 0.4003, 0.5707, 0.357, 0.5687, 0.313, 0.6193, 0.3119, 0.6249, 0.3558, 0.6249, 0.3558, 0.6193, 0.3119, 0.6647, 0.3096, 0.6736, 0.3534, 0.6283, 0.4003, 0.6249, 0.3558, 0.6736, 0.3534, 0.679, 0.3978, 0.7902, 0.8985, 0.7913, 0.8541, 0.8476, 0.854, 0.8488, 0.8984, 0.7913, 0.8541, 0.7931, 0.8104, 0.8456, 0.8103, 0.8476, 0.854, 0.8476, 0.854, 0.8456, 0.8103, 0.8963, 0.8095, 0.9019, 0.8532, 0.8488, 0.8984, 0.8476, 0.854, 0.9019, 0.8532, 0.9054, 0.8976, 0.2662, 0.4003, 0.2628, 0.3558, 0.3117, 0.3533, 0.3171, 0.3978, 0.2628, 0.3558, 0.2572, 0.3118, 0.3028, 0.3096, 0.3117, 0.3533, 0.3117, 0.3533, 0.3028, 0.3096, 0.3401, 0.3064, 0.3517, 0.3499, 0.3171, 0.3978, 0.3117, 0.3533, 0.3517, 0.3499, 0.3588, 0.3942, 0.9563, 0.3978, 0.9509, 0.3534, 0.9904, 0.35, 0.9975, 0.3943, 0.9509, 0.3534, 0.942, 0.3096, 0.9789, 0.3064, 0.9904, 0.35, 0.009572, 0.35, 0.02114, 0.3064, 0.05804, 0.3096, 0.04915, 0.3534, 0.002515, 0.3943, 0.009572, 0.35, 0.04915, 0.3534, 0.04373, 0.3978, 0.6828, 0.8962, 0.6881, 0.8519, 0.7369, 0.8533, 0.7336, 0.8978, 0.6881, 0.8519, 0.6969, 0.8083, 0.7424, 0.8097, 0.7369, 0.8533, 0.7369, 0.8533, 0.7424, 0.8097, 0.7931, 0.8104, 0.7913, 0.8541, 0.7336, 0.8978, 0.7369, 0.8533, 0.7913, 0.8541, 0.7902, 0.8985, 0.9054, 0.8976, 0.9019, 0.8532, 0.9507, 0.8516, 0.9562, 0.8959, 0.9019, 0.8532, 0.8963, 0.8095, 0.9417, 0.808, 0.9507, 0.8516, 0.6883, 0.3533, 0.6972, 0.3096, 0.7428, 0.3118, 0.7372, 0.3558, 0.6829, 0.3978, 0.6883, 0.3533, 0.7372, 0.3558, 0.7338, 0.4003, 0.3639, 0.3942, 0.371, 0.3499, 0.4111, 0.3533, 0.4056, 0.3978, 0.371, 0.3499, 0.3826, 0.3064, 0.4199, 0.3096, 0.4111, 0.3533, 0.4111, 0.3533, 0.4199, 0.3096, 0.4655, 0.3118, 0.4599, 0.3558, 0.4056, 0.3978, 0.4111, 0.3533, 0.4599, 0.3558, 0.4565, 0.4003, 0.364, 0.4738, 0.3614, 0.4378, 0.4036, 0.4415, 0.4057, 0.4774, 0.3614, 0.4378, 0.3639, 0.3942, 0.4056, 0.3978, 0.4036, 0.4415, 0.4036, 0.4415, 0.4056, 0.3978, 0.4565, 0.4003, 0.4552, 0.444, 0.4057, 0.4774, 0.4036, 0.4415, 0.4552, 0.444, 0.4565, 0.4799, 0.9055, 0.9775, 0.9067, 0.9414, 0.9582, 0.9397, 0.9562, 0.9758, 0.9067, 0.9414, 0.9054, 0.8976, 0.9562, 0.8959, 0.9582, 0.9397, 0.6809, 0.4415, 0.6829, 0.3978, 0.7338, 0.4003, 0.7325, 0.444, 0.6829, 0.4774, 0.6809, 0.4415, 0.7325, 0.444, 0.7338, 0.4799, 0.6831, 0.9761, 0.6809, 0.94, 0.7324, 0.9416, 0.7338, 0.9777, 0.6809, 0.94, 0.6828, 0.8962, 0.7336, 0.8978, 0.7324, 0.9416, 0.7324, 0.9416, 0.7336, 0.8978, 0.7902, 0.8985, 0.7899, 0.9423, 0.7338, 0.9777, 0.7324, 0.9416, 0.7899, 0.9423, 0.7904, 0.9784, 0.9561, 0.4775, 0.9582, 0.4415, 1.0, 0.4379, 0.9972, 0.4739, 0.9582, 0.4415, 0.9563, 0.3978, 0.9975, 0.3943, 1.0, 0.4379, 0.0, 0.4379, 0.002515, 0.3943, 0.04373, 0.3978, 0.0418, 0.4415, 0.002753, 0.4739, 0.0, 0.4379, 0.0418, 0.4415, 0.04393, 0.4775, 0.2662, 0.4799, 0.2675, 0.444, 0.3191, 0.4415, 0.3171, 0.4774, 0.2675, 0.444, 0.2662, 0.4003, 0.3171, 0.3978, 0.3191, 0.4415, 0.3191, 0.4415, 0.3171, 0.3978, 0.3588, 0.3942, 0.3614, 0.4378, 0.3171, 0.4774, 0.3191, 0.4415, 0.3614, 0.4378, 0.3587, 0.4738, 0.7904, 0.9784, 0.7899, 0.9423, 0.8493, 0.9423, 0.8489, 0.9784, 0.7899, 0.9423, 0.7902, 0.8985, 0.8488, 0.8984, 0.8493, 0.9423, 0.8493, 0.9423, 0.8488, 0.8984, 0.9054, 0.8976, 0.9067, 0.9414, 0.8489, 0.9784, 0.8493, 0.9423, 0.9067, 0.9414, 0.9055, 0.9775, 0.5717, 0.4813, 0.5722, 0.4454, 0.6296, 0.4441, 0.6282, 0.48, 0.5722, 0.4454, 0.5718, 0.4016, 0.6283, 0.4003, 0.6296, 0.4441, 0.6296, 0.4441, 0.6283, 0.4003, 0.679, 0.3978, 0.6809, 0.4415, 0.6282, 0.48, 0.6296, 0.4441, 0.6809, 0.4415, 0.6788, 0.4775, 0.849, 0.4813, 0.8495, 0.4454, 0.9068, 0.4441, 0.9055, 0.48, 0.8495, 0.4454, 0.8491, 0.4016, 0.9056, 0.4003, 0.9068, 0.4441, 0.9068, 0.4441, 0.9056, 0.4003, 0.9563, 0.3978, 0.9582, 0.4415, 0.9055, 0.48, 0.9068, 0.4441, 0.9582, 0.4415, 0.9561, 0.4775, 0.151, 0.4813, 0.1505, 0.4454, 0.21, 0.4454, 0.2096, 0.4813, 0.1505, 0.4454, 0.1509, 0.4016, 0.2095, 0.4016, 0.21, 0.4454, 0.21, 0.4454, 0.2095, 0.4016, 0.2662, 0.4003, 0.2675, 0.444, 0.2096, 0.4813, 0.21, 0.4454, 0.2675, 0.444, 0.2662, 0.4799, 0.4565, 0.4799, 0.4552, 0.444, 0.5128, 0.4454, 0.5132, 0.4813, 0.4552, 0.444, 0.4565, 0.4003, 0.5132, 0.4016, 0.5128, 0.4454, 0.5128, 0.4454, 0.5132, 0.4016, 0.5718, 0.4016, 0.5722, 0.4454, 0.5132, 0.4813, 0.5128, 0.4454, 0.5722, 0.4454, 0.5717, 0.4813, 0.7338, 0.4799, 0.7325, 0.444, 0.79, 0.4454, 0.7904, 0.4812, 0.7325, 0.444, 0.7338, 0.4003, 0.7905, 0.4016, 0.79, 0.4454, 0.79, 0.4454, 0.7905, 0.4016, 0.8491, 0.4016, 0.8495, 0.4454, 0.7904, 0.4812, 0.79, 0.4454, 0.8495, 0.4454, 0.849, 0.4813, 0.04393, 0.4775, 0.0418, 0.4415, 0.09317, 0.4441, 0.09452, 0.48, 0.0418, 0.4415, 0.04373, 0.3978, 0.09437, 0.4003, 0.09317, 0.4441, 0.09317, 0.4441, 0.09437, 0.4003, 0.1509, 0.4016, 0.1505, 0.4454, 0.09452, 0.48, 0.09317, 0.4441, 0.1505, 0.4454, 0.151, 0.4813, 0.05804, 0.3096, 0.07051, 0.2663, 0.1112, 0.2684, 0.1034, 0.3119, 0.07051, 0.2663, 0.0866, 0.2232, 0.1214, 0.2249, 0.1112, 0.2684, 0.1112, 0.2684, 0.1214, 0.2249, 0.1602, 0.2258, 0.1567, 0.2694, 0.1034, 0.3119, 0.1112, 0.2684, 0.1567, 0.2694, 0.154, 0.313, 0.7428, 0.3118, 0.7505, 0.2683, 0.7961, 0.2694, 0.7935, 0.313, 0.7505, 0.2683, 0.7605, 0.2248, 0.7995, 0.2257, 0.7961, 0.2694, 0.7961, 0.2694, 0.7995, 0.2257, 0.8398, 0.2258, 0.8433, 0.2694, 0.7935, 0.313, 0.7961, 0.2694, 0.8433, 0.2694, 0.846, 0.313, 0.4655, 0.3118, 0.4732, 0.2683, 0.5188, 0.2694, 0.5162, 0.313, 0.4732, 0.2683, 0.4832, 0.2248, 0.5222, 0.2258, 0.5188, 0.2694, 0.5188, 0.2694, 0.5222, 0.2258, 0.5625, 0.2258, 0.566, 0.2694, 0.5162, 0.313, 0.5188, 0.2694, 0.566, 0.2694, 0.5687, 0.313, 0.154, 0.313, 0.1567, 0.2694, 0.2039, 0.2694, 0.2065, 0.313, 0.1567, 0.2694, 0.1602, 0.2258, 0.2005, 0.2258, 0.2039, 0.2694, 0.2039, 0.2694, 0.2005, 0.2258, 0.2395, 0.2248, 0.2495, 0.2683, 0.2065, 0.313, 0.2039, 0.2694, 0.2495, 0.2683, 0.2572, 0.3118, 0.846, 0.313, 0.8433, 0.2694, 0.8888, 0.2683, 0.8966, 0.3119, 0.8433, 0.2694, 0.8398, 0.2258, 0.8786, 0.2249, 0.8888, 0.2683, 0.8888, 0.2683, 0.8786, 0.2249, 0.9134, 0.2231, 0.9295, 0.2663, 0.8966, 0.3119, 0.8888, 0.2683, 0.9295, 0.2663, 0.942, 0.3096, 0.5687, 0.313, 0.566, 0.2694, 0.6115, 0.2684, 0.6193, 0.3119, 0.566, 0.2694, 0.5625, 0.2258, 0.6013, 0.2249, 0.6115, 0.2684, 0.6115, 0.2684, 0.6013, 0.2249, 0.6361, 0.2232, 0.6522, 0.2663, 0.6193, 0.3119, 0.6115, 0.2684, 0.6522, 0.2663, 0.6647, 0.3096, 0.7931, 0.8104, 0.7957, 0.7672, 0.8428, 0.7672, 0.8456, 0.8103, 0.7957, 0.7672, 0.7991, 0.7243, 0.8393, 0.7242, 0.8428, 0.7672, 0.8428, 0.7672, 0.8393, 0.7242, 0.8782, 0.7236, 0.8884, 0.7665, 0.8456, 0.8103, 0.8428, 0.7672, 0.8884, 0.7665, 0.8963, 0.8095, 0.2572, 0.3118, 0.2495, 0.2683, 0.2904, 0.2663, 0.3028, 0.3096, 0.2495, 0.2683, 0.2395, 0.2248, 0.2745, 0.2231, 0.2904, 0.2663, 0.2904, 0.2663, 0.2745, 0.2231, 0.3031, 0.2207, 0.3239, 0.2634, 0.3028, 0.3096, 0.2904, 0.2663, 0.3239, 0.2634, 0.3401, 0.3064, 0.942, 0.3096, 0.9295, 0.2663, 0.9626, 0.2635, 0.9789, 0.3064, 0.9295, 0.2663, 0.9134, 0.2231, 0.9417, 0.2207, 0.9626, 0.2635, 0.03736, 0.2635, 0.05827, 0.2207, 0.0866, 0.2232, 0.07051, 0.2663, 0.02114, 0.3064, 0.03736, 0.2635, 0.07051, 0.2663, 0.05804, 0.3096, 0.6969, 0.8083, 0.7093, 0.7654, 0.7502, 0.7666, 0.7424, 0.8097, 0.7093, 0.7654, 0.7252, 0.7227, 0.7601, 0.7237, 0.7502, 0.7666, 0.7502, 0.7666, 0.7601, 0.7237, 0.7991, 0.7243, 0.7957, 0.7672, 0.7424, 0.8097, 0.7502, 0.7666, 0.7957, 0.7672, 0.7931, 0.8104, 0.8963, 0.8095, 0.8884, 0.7665, 0.9292, 0.7651, 0.9417, 0.808, 0.8884, 0.7665, 0.8782, 0.7236, 0.9131, 0.7225, 0.9292, 0.7651, 0.7096, 0.2663, 0.7255, 0.2231, 0.7605, 0.2248, 0.7505, 0.2683, 0.6972, 0.3096, 0.7096, 0.2663, 0.7505, 0.2683, 0.7428, 0.3118, 0.3826, 0.3064, 0.3988, 0.2634, 0.4323, 0.2663, 0.4199, 0.3096, 0.3988, 0.2634, 0.4196, 0.2207, 0.4483, 0.2231, 0.4323, 0.2663, 0.4323, 0.2663, 0.4483, 0.2231, 0.4832, 0.2248, 0.4732, 0.2683, 0.4199, 0.3096, 0.4323, 0.2663, 0.4732, 0.2683, 0.4655, 0.3118, 0.5542, 0.145, 0.5509, 0.1173, 0.5679, 0.117, 0.5774, 0.1445, 0.5509, 0.1173, 0.5485, 0.09938, 0.5612, 0.09909, 0.5679, 0.117, 0.5679, 0.117, 0.5612, 0.09909, 0.5726, 0.09853, 0.5832, 0.1162, 0.5774, 0.1445, 0.5679, 0.117, 0.5832, 0.1162, 0.5983, 0.1434, 0.8315, 0.145, 0.8281, 0.1173, 0.8452, 0.1169, 0.8547, 0.1444, 0.8281, 0.1173, 0.8258, 0.09937, 0.8385, 0.09908, 0.8452, 0.1169, 0.8452, 0.1169, 0.8385, 0.09908, 0.8499, 0.09852, 0.8605, 0.1162, 0.8547, 0.1444, 0.8452, 0.1169, 0.8605, 0.1162, 0.8756, 0.1434, 0.1685, 0.145, 0.1719, 0.1173, 0.1896, 0.1173, 0.1927, 0.145, 0.1719, 0.1173, 0.1742, 0.09938, 0.1874, 0.09938, 0.1896, 0.1173, 0.1896, 0.1173, 0.1874, 0.09938, 0.2001, 0.09908, 0.2067, 0.1169, 0.1927, 0.145, 0.1896, 0.1173, 0.2067, 0.1169, 0.216, 0.1444, 0.5067, 0.1444, 0.5161, 0.1169, 0.5332, 0.1173, 0.53, 0.145, 0.5161, 0.1169, 0.5226, 0.09908, 0.5354, 0.09938, 0.5332, 0.1173, 0.5332, 0.1173, 0.5354, 0.09938, 0.5485, 0.09938, 0.5509, 0.1173, 0.53, 0.145, 0.5332, 0.1173, 0.5509, 0.1173, 0.5542, 0.145, 0.784, 0.1444, 0.7933, 0.1169, 0.8104, 0.1173, 0.8073, 0.145, 0.7933, 0.1169, 0.7999, 0.09907, 0.8126, 0.09937, 0.8104, 0.1173, 0.8104, 0.1173, 0.8126, 0.09937, 0.8258, 0.09937, 0.8281, 0.1173, 0.8073, 0.145, 0.8104, 0.1173, 0.8281, 0.1173, 0.8315, 0.145, 0.1244, 0.1434, 0.1395, 0.1162, 0.1548, 0.117, 0.1453, 0.1445, 0.1395, 0.1162, 0.1501, 0.09853, 0.1615, 0.09909, 0.1548, 0.117, 0.1548, 0.117, 0.1615, 0.09909, 0.1742, 0.09938, 0.1719, 0.1173, 0.1453, 0.1445, 0.1548, 0.117, 0.1719, 0.1173, 0.1685, 0.145, 0.4686, 0.1419, 0.4881, 0.1151, 0.5007, 0.1162, 0.4858, 0.1434, 0.653, 0.5603, 0.6704, 0.5603, 0.6721, 0.5709, 0.6554, 0.5746, 0.5007, 0.1162, 0.5112, 0.09852, 0.5226, 0.09908, 0.5161, 0.1169, 0.4858, 0.1434, 0.5007, 0.1162, 0.5161, 0.1169, 0.5067, 0.1444, 0.8544, 0.6448, 0.8449, 0.6179, 0.8602, 0.6174, 0.8753, 0.6441, 0.8449, 0.6179, 0.8383, 0.6005, 0.8496, 0.6001, 0.8602, 0.6174, 0.778, 0.1162, 0.7885, 0.09851, 0.7999, 0.09907, 0.7933, 0.1169, 0.763, 0.1434, 0.778, 0.1162, 0.7933, 0.1169, 0.784, 0.1444, 0.7628, 0.6442, 0.7777, 0.6175, 0.7931, 0.618, 0.7837, 0.6449, 0.7777, 0.6175, 0.7883, 0.6002, 0.7997, 0.6006, 0.7931, 0.618, 0.7931, 0.618, 0.7997, 0.6006, 0.8124, 0.6007, 0.8101, 0.6182, 0.7837, 0.6449, 0.7931, 0.618, 0.8101, 0.6182, 0.807, 0.6452, 0.8756, 0.1434, 0.8605, 0.1162, 0.8729, 0.1151, 0.8925, 0.142, 0.6341, 0.5529, 0.6509, 0.5566, 0.6492, 0.5672, 0.6318, 0.5672, 0.6318, 0.5672, 0.6492, 0.5672, 0.6509, 0.5778, 0.6341, 0.5814, 0.1075, 0.142, 0.1271, 0.1151, 0.1395, 0.1162, 0.1244, 0.1434, 0.216, 0.1444, 0.2067, 0.1169, 0.222, 0.1162, 0.237, 0.1434, 0.2067, 0.1169, 0.2001, 0.09908, 0.2115, 0.09852, 0.222, 0.1162, 0.6554, 0.5461, 0.6721, 0.5497, 0.6704, 0.5603, 0.653, 0.5603, 0.237, 0.1434, 0.222, 0.1162, 0.2346, 0.1151, 0.2541, 0.1419, 0.807, 0.6452, 0.8101, 0.6182, 0.8278, 0.6182, 0.8311, 0.6451, 0.8101, 0.6182, 0.8124, 0.6007, 0.8255, 0.6007, 0.8278, 0.6182, 0.8278, 0.6182, 0.8255, 0.6007, 0.8383, 0.6005, 0.8449, 0.6179, 0.8311, 0.6451, 0.8278, 0.6182, 0.8449, 0.6179, 0.8544, 0.6448, 0.8405, 0.07401, 0.8391, 0.05068, 0.8451, 0.05016, 0.8469, 0.07345, 0.8391, 0.05068, 0.8387, 0.0192, 0.8446, 0.0187, 0.8451, 0.05016, 0.1549, 0.05018, 0.1554, 0.01871, 0.1613, 0.01921, 0.1609, 0.05069, 0.1531, 0.07346, 0.1549, 0.05018, 0.1609, 0.05069, 0.1595, 0.07402, 0.1943, 0.0744, 0.1934, 0.05106, 0.2008, 0.05069, 0.2022, 0.07401, 0.1934, 0.05106, 0.1931, 0.01957, 0.2003, 0.0192, 0.2008, 0.05069, 0.2008, 0.05069, 0.2003, 0.0192, 0.2063, 0.0187, 0.2069, 0.05016, 0.2022, 0.07401, 0.2008, 0.05069, 0.2069, 0.05016, 0.2087, 0.07345, 0.8143, 0.5764, 0.8146, 0.553, 0.8232, 0.553, 0.8235, 0.5763, 0.8146, 0.553, 0.8146, 0.5214, 0.823, 0.5214, 0.8232, 0.553, 0.8232, 0.553, 0.823, 0.5214, 0.8311, 0.5213, 0.8314, 0.5528, 0.8235, 0.5763, 0.8232, 0.553, 0.8314, 0.5528, 0.8323, 0.5762, 0.5465, 0.07461, 0.5462, 0.05125, 0.5544, 0.05106, 0.5553, 0.07441, 0.5462, 0.05125, 0.5461, 0.01976, 0.5542, 0.01957, 0.5544, 0.05106, 0.5544, 0.05106, 0.5542, 0.01957, 0.5614, 0.01921, 0.5618, 0.05069, 0.5553, 0.07441, 0.5544, 0.05106, 0.5618, 0.05069, 0.5632, 0.07402, 0.8238, 0.0746, 0.8235, 0.05124, 0.8317, 0.05105, 0.8326, 0.0744, 0.8235, 0.05124, 0.8234, 0.01975, 0.8315, 0.01956, 0.8317, 0.05105, 0.8317, 0.05105, 0.8315, 0.01956, 0.8387, 0.0192, 0.8391, 0.05068, 0.8326, 0.0744, 0.8317, 0.05105, 0.8391, 0.05068, 0.8405, 0.07401, 0.1762, 0.07461, 0.1765, 0.05125, 0.1851, 0.05125, 0.1854, 0.07461, 0.1765, 0.05125, 0.1766, 0.01976, 0.185, 0.01975, 0.1851, 0.05125, 0.1851, 0.05125, 0.185, 0.01975, 0.1931, 0.01957, 0.1934, 0.05106, 0.1854, 0.07461, 0.1851, 0.05125, 0.1934, 0.05106, 0.1943, 0.0744, 0.5284, 0.0744, 0.5293, 0.05106, 0.5376, 0.05125, 0.5373, 0.07461, 0.5293, 0.05106, 0.5297, 0.01957, 0.5377, 0.01975, 0.5376, 0.05125, 0.5376, 0.05125, 0.5377, 0.01975, 0.5461, 0.01976, 0.5462, 0.05125, 0.5373, 0.07461, 0.5376, 0.05125, 0.5462, 0.05125, 0.5465, 0.07461, 0.8057, 0.07439, 0.8066, 0.05105, 0.8149, 0.05124, 0.8146, 0.0746, 0.8066, 0.05105, 0.8069, 0.01956, 0.815, 0.01974, 0.8149, 0.05124, 0.8149, 0.05124, 0.815, 0.01974, 0.8234, 0.01975, 0.8235, 0.05124, 0.8146, 0.0746, 0.8149, 0.05124, 0.8235, 0.05124, 0.8238, 0.0746, 0.1595, 0.07402, 0.1609, 0.05069, 0.1683, 0.05106, 0.1674, 0.07441, 0.1609, 0.05069, 0.1613, 0.01921, 0.1685, 0.01957, 0.1683, 0.05106, 0.1683, 0.05106, 0.1685, 0.01957, 0.1766, 0.01976, 0.1765, 0.05125, 0.1674, 0.07441, 0.1683, 0.05106, 0.1765, 0.05125, 0.1762, 0.07461, 0.514, 0.07345, 0.5158, 0.05016, 0.5219, 0.05069, 0.5205, 0.07401, 0.5158, 0.05016, 0.5164, 0.0187, 0.5224, 0.0192, 0.5219, 0.05069, 0.5219, 0.05069, 0.5224, 0.0192, 0.5297, 0.01957, 0.5293, 0.05106, 0.5205, 0.07401, 0.5219, 0.05069, 0.5293, 0.05106, 0.5284, 0.0744, 0.8323, 0.5762, 0.8314, 0.5528, 0.8388, 0.5526, 0.8403, 0.5759, 0.8314, 0.5528, 0.8311, 0.5213, 0.8383, 0.521, 0.8388, 0.5526, 0.7992, 0.05068, 0.7997, 0.01919, 0.8069, 0.01956, 0.8066, 0.05105, 0.7978, 0.074, 0.7992, 0.05068, 0.8066, 0.05105, 0.8057, 0.07439, 0.7975, 0.576, 0.7989, 0.5527, 0.8063, 0.5529, 0.8055, 0.5762, 0.7989, 0.5527, 0.7993, 0.5211, 0.8066, 0.5213, 0.8063, 0.5529, 0.8063, 0.5529, 0.8066, 0.5213, 0.8146, 0.5214, 0.8146, 0.553, 0.8055, 0.5762, 0.8063, 0.5529, 0.8146, 0.553, 0.8143, 0.5764, 0.07316, 0.7588, 0.06847, 0.7207, 0.2067, 0.6702, 0.1181, 0.7701, 0.03656, 0.6927, 0.0559, 0.6578, 0.2067, 0.6702, 0.06847, 0.7207, 0.04555, 0.6205, 0.08374, 0.5982, 0.2067, 0.6702, 0.0559, 0.6578, 0.09772, 0.5617, 0.1445, 0.5579, 0.2067, 0.6702, 0.08374, 0.5982, 0.1791, 0.532, 0.222, 0.5477, 0.2067, 0.6702, 0.1445, 0.5579, 0.2679, 0.5393, 0.2953, 0.5703, 0.2067, 0.6702, 0.222, 0.5477, 0.3402, 0.5817, 0.3449, 0.6197, 0.2067, 0.6702, 0.2953, 0.5703, 0.3768, 0.6478, 0.3575, 0.6826, 0.2067, 0.6702, 0.3449, 0.6197, 0.3678, 0.7199, 0.3297, 0.7422, 0.2067, 0.6702, 0.3575, 0.6826, 0.3157, 0.7787, 0.2689, 0.7825, 0.2067, 0.6702, 0.3297, 0.7422, 0.2343, 0.8085, 0.1914, 0.7927, 0.2067, 0.6702, 0.2689, 0.7825, 0.1455, 0.8011, 0.1181, 0.7701, 0.2067, 0.6702, 0.1914, 0.7927, 0.3402, 0.5817, 0.3689, 0.5627, 0.3962, 0.601, 0.3449, 0.6197, 0.05311, 0.4987, 0.04393, 0.4775, 0.09452, 0.48, 0.101, 0.5011, 0.101, 0.5011, 0.09452, 0.48, 0.151, 0.4813, 0.153, 0.5023, 0.3449, 0.6197, 0.3962, 0.601, 0.4134, 0.643, 0.3768, 0.6478, 0.09772, 0.5617, 0.07431, 0.5384, 0.1215, 0.5163, 0.1445, 0.5579, 0.7394, 0.501, 0.7338, 0.4799, 0.7904, 0.4812, 0.7925, 0.5023, 0.7925, 0.5023, 0.7904, 0.4812, 0.849, 0.4813, 0.847, 0.5023, 0.1445, 0.5579, 0.1215, 0.5163, 0.1732, 0.5023, 0.1791, 0.532, 0.2343, 0.8085, 0.2402, 0.8382, 0.1858, 0.8382, 0.1914, 0.7927, 0.4621, 0.501, 0.4565, 0.4799, 0.5132, 0.4813, 0.5152, 0.5023, 0.5152, 0.5023, 0.5132, 0.4813, 0.5717, 0.4813, 0.5697, 0.5023, 0.1914, 0.7927, 0.1858, 0.8382, 0.1324, 0.8293, 0.1455, 0.8011, 0.3768, 0.6478, 0.4134, 0.643, 0.4134, 0.6872, 0.3575, 0.6826, 0.153, 0.5023, 0.151, 0.4813, 0.2096, 0.4813, 0.2075, 0.5023, 0.2075, 0.5023, 0.2096, 0.4813, 0.2662, 0.4799, 0.2606, 0.501, 0.3575, 0.6826, 0.4134, 0.6872, 0.4025, 0.7306, 0.3678, 0.7199, 0.1791, 0.532, 0.1732, 0.5023, 0.2276, 0.5023, 0.222, 0.5477, 0.847, 0.5023, 0.849, 0.4813, 0.9055, 0.48, 0.899, 0.5011, 0.899, 0.5011, 0.9055, 0.48, 0.9561, 0.4775, 0.9469, 0.4987, 0.222, 0.5477, 0.2276, 0.5023, 0.281, 0.5112, 0.2679, 0.5393, 0.1455, 0.8011, 0.1324, 0.8293, 0.08522, 0.8072, 0.1181, 0.7701, 0.5697, 0.5023, 0.5717, 0.4813, 0.6282, 0.48, 0.6218, 0.5011, 0.6218, 0.5011, 0.6282, 0.48, 0.6788, 0.4775, 0.6696, 0.4987, 0.1181, 0.7701, 0.08522, 0.8072, 0.04446, 0.7778, 0.07316, 0.7588, 0.03656, 0.6927, 0.0, 0.6975, 0.0, 0.6532, 0.0559, 0.6578, 0.7924, 1.0, 0.7904, 0.9784, 0.8489, 0.9784, 0.8468, 1.0, 0.8468, 1.0, 0.8489, 0.9784, 0.9055, 0.9775, 0.8998, 0.9991, 0.0559, 0.6578, 0.0, 0.6532, 0.01092, 0.6099, 0.04555, 0.6205, 0.3678, 0.7199, 0.4025, 0.7306, 0.3752, 0.7689, 0.3297, 0.7422, 0.2606, 0.501, 0.2662, 0.4799, 0.3171, 0.4774, 0.3071, 0.4987, 0.3071, 0.4987, 0.3171, 0.4774, 0.3587, 0.4738, 0.3469, 0.4954, 0.3297, 0.7422, 0.3752, 0.7689, 0.3391, 0.802, 0.3157, 0.7787, 0.2679, 0.5393, 0.281, 0.5112, 0.3282, 0.5333, 0.2953, 0.5703, 0.9469, 0.4987, 0.9561, 0.4775, 0.9972, 0.4739, 0.984, 0.4955, 0.01595, 0.4955, 0.002753, 0.4739, 0.04393, 0.4775, 0.05311, 0.4987, 0.2953, 0.5703, 0.3282, 0.5333, 0.3689, 0.5627, 0.3402, 0.5817, 0.07316, 0.7588, 0.04446, 0.7778, 0.01722, 0.7395, 0.06847, 0.7207, 0.6922, 0.9979, 0.6831, 0.9761, 0.7338, 0.9777, 0.7402, 0.9994, 0.7402, 0.9994, 0.7338, 0.9777, 0.7904, 0.9784, 0.7924, 1.0, 0.06847, 0.7207, 0.01722, 0.7395, 0.0, 0.6975, 0.03656, 0.6927, 0.04555, 0.6205, 0.01092, 0.6099, 0.03816, 0.5715, 0.08374, 0.5982, 0.8998, 0.9991, 0.9055, 0.9775, 0.9562, 0.9758, 0.9461, 0.9976, 0.6929, 0.4987, 0.6829, 0.4774, 0.7338, 0.4799, 0.7394, 0.501, 0.08374, 0.5982, 0.03816, 0.5715, 0.07431, 0.5384, 0.09772, 0.5617, 0.3157, 0.7787, 0.3391, 0.802, 0.2919, 0.8242, 0.2689, 0.7825, 0.3758, 0.4954, 0.364, 0.4738, 0.4057, 0.4774, 0.4157, 0.4987, 0.4157, 0.4987, 0.4057, 0.4774, 0.4565, 0.4799, 0.4621, 0.501, 0.2689, 0.7825, 0.2919, 0.8242, 0.2402, 0.8382, 0.2343, 0.8085, 0.815, 0.01974, 0.8069, 0.01956, 0.807, 0.0008605, 0.815, 0.001048, 0.8311, 0.5213, 0.823, 0.5214, 0.823, 0.5026, 0.831, 0.5025, 0.185, 0.01975, 0.1766, 0.01976, 0.1766, 0.00106, 0.185, 0.001058, 0.1613, 0.01921, 0.1554, 0.01871, 0.1554, 1.017e-05, 0.1613, 0.0005178, 0.5542, 0.01957, 0.5461, 0.01976, 0.5461, 0.00106, 0.5542, 0.0008752, 0.823, 0.5214, 0.8146, 0.5214, 0.8146, 0.5026, 0.823, 0.5026, 0.8315, 0.01956, 0.8234, 0.01975, 0.8234, 0.00105, 0.8315, 0.000865, 0.1931, 0.01957, 0.185, 0.01975, 0.185, 0.001058, 0.193, 0.0008707, 0.8146, 0.5214, 0.8066, 0.5213, 0.8065, 0.5025, 0.8146, 0.5026, 0.8446, 0.0187, 0.8387, 0.0192, 0.8387, 0.0005076, 0.8446, 0.0, 0.2003, 0.0192, 0.1931, 0.01957, 0.193, 0.0008707, 0.2003, 0.0005092, 0.5224, 0.0192, 0.5164, 0.0187, 0.5165, 0.0, 0.5224, 0.0005091, 0.8066, 0.5213, 0.7993, 0.5211, 0.7993, 0.5023, 0.8065, 0.5025, 0.8383, 0.521, 0.8311, 0.5213, 0.831, 0.5025, 0.8383, 0.5023, 0.5297, 0.01957, 0.5224, 0.0192, 0.5224, 0.0005091, 0.5297, 0.0008706, 0.1685, 0.01957, 0.1613, 0.01921, 0.1613, 0.0005178, 0.1685, 0.0008752, 0.8069, 0.01956, 0.7997, 0.01919, 0.7997, 0.000499, 0.807, 0.0008605, 0.5377, 0.01975, 0.5297, 0.01957, 0.5297, 0.0008706, 0.5378, 0.001058, 0.1766, 0.01976, 0.1685, 0.01957, 0.1685, 0.0008752, 0.1766, 0.00106, 0.5614, 0.01921, 0.5542, 0.01957, 0.5542, 0.0008752, 0.5614, 0.0005177, 0.5461, 0.01976, 0.5377, 0.01975, 0.5378, 0.001058, 0.5461, 0.00106, 0.8387, 0.0192, 0.8315, 0.01956, 0.8315, 0.000865, 0.8387, 0.0005076, 0.8234, 0.01975, 0.815, 0.01974, 0.815, 0.001048, 0.8234, 0.00105, 0.2063, 0.0187, 0.2003, 0.0192, 0.2003, 0.0005092, 0.2063, 0.0, 0.7883, 0.6002, 0.7945, 0.5893, 0.8036, 0.5895, 0.7997, 0.6006, 0.7945, 0.5893, 0.7975, 0.576, 0.8055, 0.5762, 0.8036, 0.5895, 0.8036, 0.5895, 0.8055, 0.5762, 0.8143, 0.5764, 0.8137, 0.5897, 0.7997, 0.6006, 0.8036, 0.5895, 0.8137, 0.5897, 0.8124, 0.6007, 0.8383, 0.6005, 0.8343, 0.5895, 0.8434, 0.5892, 0.8496, 0.6001, 0.8343, 0.5895, 0.8323, 0.5762, 0.8403, 0.5759, 0.8434, 0.5892, 0.7947, 0.08736, 0.7978, 0.074, 0.8057, 0.07439, 0.8038, 0.08781, 0.7885, 0.09851, 0.7947, 0.08736, 0.8038, 0.08781, 0.7999, 0.09907, 0.5019, 0.09771, 0.5099, 0.08673, 0.5174, 0.08737, 0.5112, 0.09852, 0.5099, 0.08673, 0.514, 0.07345, 0.5205, 0.07401, 0.5174, 0.08737, 0.5174, 0.08737, 0.5205, 0.07401, 0.5284, 0.0744, 0.5265, 0.08782, 0.5112, 0.09852, 0.5174, 0.08737, 0.5265, 0.08782, 0.5226, 0.09908, 0.1501, 0.09853, 0.1564, 0.08738, 0.1654, 0.08782, 0.1615, 0.09909, 0.1564, 0.08738, 0.1595, 0.07402, 0.1674, 0.07441, 0.1654, 0.08782, 0.1654, 0.08782, 0.1674, 0.07441, 0.1762, 0.07461, 0.1756, 0.08806, 0.1615, 0.09909, 0.1654, 0.08782, 0.1756, 0.08806, 0.1742, 0.09938, 0.7999, 0.09907, 0.8038, 0.08781, 0.8139, 0.08804, 0.8126, 0.09937, 0.8038, 0.08781, 0.8057, 0.07439, 0.8146, 0.0746, 0.8139, 0.08804, 0.8139, 0.08804, 0.8146, 0.0746, 0.8238, 0.0746, 0.8244, 0.08805, 0.8126, 0.09937, 0.8139, 0.08804, 0.8244, 0.08805, 0.8258, 0.09937, 0.5226, 0.09908, 0.5265, 0.08782, 0.5367, 0.08805, 0.5354, 0.09938, 0.5265, 0.08782, 0.5284, 0.0744, 0.5373, 0.07461, 0.5367, 0.08805, 0.5367, 0.08805, 0.5373, 0.07461, 0.5465, 0.07461, 0.5472, 0.08806, 0.5354, 0.09938, 0.5367, 0.08805, 0.5472, 0.08806, 0.5485, 0.09938, 0.1742, 0.09938, 0.1756, 0.08806, 0.1861, 0.08805, 0.1874, 0.09938, 0.1756, 0.08806, 0.1762, 0.07461, 0.1854, 0.07461, 0.1861, 0.08805, 0.1861, 0.08805, 0.1854, 0.07461, 0.1943, 0.0744, 0.1962, 0.08782, 0.1874, 0.09938, 0.1861, 0.08805, 0.1962, 0.08782, 0.2001, 0.09908, 0.8258, 0.09937, 0.8244, 0.08805, 0.8346, 0.08781, 0.8385, 0.09908, 0.8244, 0.08805, 0.8238, 0.0746, 0.8326, 0.0744, 0.8346, 0.08781, 0.8346, 0.08781, 0.8326, 0.0744, 0.8405, 0.07401, 0.8436, 0.08737, 0.8385, 0.09908, 0.8346, 0.08781, 0.8436, 0.08737, 0.8499, 0.09852, 0.5485, 0.09938, 0.5472, 0.08806, 0.5573, 0.08782, 0.5612, 0.09909, 0.5472, 0.08806, 0.5465, 0.07461, 0.5553, 0.07441, 0.5573, 0.08782, 0.5573, 0.08782, 0.5553, 0.07441, 0.5632, 0.07402, 0.5663, 0.08738, 0.5612, 0.09909, 0.5573, 0.08782, 0.5663, 0.08738, 0.5726, 0.09853, 0.8124, 0.6007, 0.8137, 0.5897, 0.8242, 0.5897, 0.8255, 0.6007, 0.8137, 0.5897, 0.8143, 0.5764, 0.8235, 0.5763, 0.8242, 0.5897, 0.8242, 0.5897, 0.8235, 0.5763, 0.8323, 0.5762, 0.8343, 0.5895, 0.8255, 0.6007, 0.8242, 0.5897, 0.8343, 0.5895, 0.8383, 0.6005, 0.2001, 0.09908, 0.1962, 0.08782, 0.2053, 0.08737, 0.2115, 0.09852, 0.1962, 0.08782, 0.1943, 0.0744, 0.2022, 0.07401, 0.2053, 0.08737, 0.2053, 0.08737, 0.2022, 0.07401, 0.2087, 0.07345, 0.2128, 0.08673, 0.2115, 0.09852, 0.2053, 0.08737, 0.2128, 0.08673, 0.2209, 0.09771, 0.8499, 0.09852, 0.8436, 0.08737, 0.851, 0.08673, 0.8591, 0.09772, 0.8436, 0.08737, 0.8405, 0.07401, 0.8469, 0.07345, 0.851, 0.08673, 0.149, 0.08674, 0.1531, 0.07346, 0.1595, 0.07402, 0.1564, 0.08738, 0.1409, 0.09773, 0.149, 0.08674, 0.1564, 0.08738, 0.1501, 0.09853, 0.5155, 0.528, 0.5133, 0.5345, 0.5012, 0.5332, 0.5042, 0.5242, 0.4378, 0.5586, 0.445, 0.562, 0.4403, 0.5712, 0.4303, 0.5665, 0.4277, 0.528, 0.4255, 0.5345, 0.4134, 0.5332, 0.4164, 0.5242, 0.5493, 0.5121, 0.5409, 0.5121, 0.5393, 0.5023, 0.5509, 0.5023, 0.4827, 0.5538, 0.4869, 0.5479, 0.4982, 0.5517, 0.4924, 0.5599, 0.5133, 0.5413, 0.5155, 0.5479, 0.5042, 0.5517, 0.5012, 0.5426, 0.4255, 0.5413, 0.4277, 0.5479, 0.4164, 0.5517, 0.4134, 0.5426, 0.5409, 0.5121, 0.5328, 0.5139, 0.5282, 0.5047, 0.5393, 0.5023, 0.4891, 0.5346, 0.4869, 0.528, 0.4982, 0.5242, 0.5012, 0.5333, 0.5196, 0.5538, 0.5256, 0.5586, 0.5181, 0.5665, 0.5099, 0.5598, 0.4277, 0.5479, 0.4319, 0.5538, 0.4222, 0.5598, 0.4164, 0.5517, 0.4319, 0.5538, 0.4378, 0.5586, 0.4303, 0.5665, 0.4222, 0.5598, 0.5646, 0.5173, 0.5574, 0.5139, 0.562, 0.5047, 0.5721, 0.5094, 0.4891, 0.5414, 0.4891, 0.5346, 0.5012, 0.5333, 0.5012, 0.5427, 0.5328, 0.562, 0.5409, 0.5638, 0.5393, 0.5736, 0.5281, 0.5712, 0.445, 0.562, 0.4531, 0.5638, 0.4515, 0.5736, 0.4403, 0.5712, 0.5574, 0.5139, 0.5493, 0.5121, 0.5509, 0.5023, 0.562, 0.5047, 0.5492, 0.5638, 0.5573, 0.562, 0.562, 0.5712, 0.5508, 0.5736, 0.4827, 0.5221, 0.4768, 0.5173, 0.4843, 0.5094, 0.4924, 0.5161, 0.4255, 0.5345, 0.4255, 0.5413, 0.4134, 0.5426, 0.4134, 0.5332, 0.4615, 0.5638, 0.4695, 0.562, 0.4742, 0.5712, 0.463, 0.5736, 0.5747, 0.528, 0.5705, 0.5221, 0.5802, 0.5161, 0.586, 0.5242, 0.4869, 0.528, 0.4827, 0.5221, 0.4924, 0.5161, 0.4982, 0.5242, 0.4319, 0.5221, 0.4277, 0.528, 0.4164, 0.5242, 0.4222, 0.516, 0.6532, 0.5104, 0.6536, 0.5023, 0.6735, 0.5023, 0.6731, 0.5104, 0.6108, 0.5173, 0.6112, 0.5092, 0.6311, 0.509, 0.6306, 0.5171, 0.6536, 0.5461, 0.6532, 0.538, 0.6731, 0.538, 0.6735, 0.5461, 0.6325, 0.5104, 0.6332, 0.5023, 0.653, 0.5025, 0.6523, 0.5107, 0.6112, 0.5092, 0.612, 0.5025, 0.6318, 0.5023, 0.6311, 0.509, 0.632, 0.5195, 0.6325, 0.5104, 0.6523, 0.5107, 0.6518, 0.5197, 0.589, 0.5261, 0.5893, 0.517, 0.6091, 0.517, 0.6088, 0.5261, 0.6108, 0.5358, 0.6106, 0.5264, 0.6304, 0.5262, 0.6306, 0.5356, 0.632, 0.538, 0.6318, 0.5289, 0.6517, 0.5291, 0.6518, 0.5382, 0.6532, 0.538, 0.653, 0.5289, 0.6729, 0.5289, 0.6731, 0.538, 0.5899, 0.5089, 0.5908, 0.5023, 0.6106, 0.5023, 0.6097, 0.5089, 0.6106, 0.5264, 0.6108, 0.5173, 0.6306, 0.5171, 0.6304, 0.5262, 0.6332, 0.5527, 0.6325, 0.5461, 0.6523, 0.5463, 0.653, 0.5529, 0.5893, 0.5445, 0.589, 0.5355, 0.6088, 0.5354, 0.6091, 0.5445, 0.6325, 0.5461, 0.632, 0.538, 0.6518, 0.5382, 0.6523, 0.5463, 0.612, 0.553, 0.6112, 0.5449, 0.6311, 0.5447, 0.6318, 0.5528, 0.5893, 0.517, 0.5899, 0.5089, 0.6097, 0.5089, 0.6091, 0.517, 0.589, 0.5355, 0.589, 0.5261, 0.6088, 0.5261, 0.6088, 0.5354, 0.6112, 0.5449, 0.6108, 0.5358, 0.6306, 0.5356, 0.6311, 0.5447, 0.5908, 0.5594, 0.5899, 0.5527, 0.6097, 0.5527, 0.6106, 0.5594, 0.6318, 0.5289, 0.632, 0.5195, 0.6518, 0.5197, 0.6517, 0.5291, 0.653, 0.5195, 0.6532, 0.5104, 0.6731, 0.5104, 0.6729, 0.5195, 0.5899, 0.5527, 0.5893, 0.5445, 0.6091, 0.5445, 0.6097, 0.5527, 0.653, 0.5289, 0.653, 0.5195, 0.6729, 0.5195, 0.6729, 0.5289, 0.4869, 0.5479, 0.4891, 0.5414, 0.5012, 0.5427, 0.4982, 0.5517, 0.5328, 0.5139, 0.5256, 0.5173, 0.5182, 0.5094, 0.5282, 0.5047, 0.4378, 0.5173, 0.4319, 0.5221, 0.4222, 0.516, 0.4304, 0.5094, 0.5256, 0.5173, 0.5197, 0.5221, 0.51, 0.516, 0.5182, 0.5094, 0.4695, 0.562, 0.4768, 0.5586, 0.4842, 0.5665, 0.4742, 0.5712, 0.5197, 0.5221, 0.5155, 0.528, 0.5042, 0.5242, 0.51, 0.516, 0.4531, 0.5638, 0.4615, 0.5638, 0.463, 0.5736, 0.4515, 0.5736, 0.5646, 0.5586, 0.5705, 0.5538, 0.5802, 0.5599, 0.572, 0.5665, 0.4768, 0.5586, 0.4827, 0.5538, 0.4924, 0.5599, 0.4842, 0.5665, 0.5133, 0.5345, 0.5133, 0.5413, 0.5012, 0.5426, 0.5012, 0.5332, 0.5573, 0.562, 0.5646, 0.5586, 0.572, 0.5665, 0.562, 0.5712, 0.5155, 0.5479, 0.5196, 0.5538, 0.5099, 0.5598, 0.5042, 0.5517, 0.5747, 0.5479, 0.5769, 0.5414, 0.589, 0.5427, 0.586, 0.5517, 0.4615, 0.5121, 0.4531, 0.5121, 0.4515, 0.5023, 0.4631, 0.5023, 0.5256, 0.5586, 0.5328, 0.562, 0.5281, 0.5712, 0.5181, 0.5665, 0.5705, 0.5538, 0.5747, 0.5479, 0.586, 0.5517, 0.5802, 0.5599, 0.4531, 0.5121, 0.445, 0.5139, 0.4404, 0.5047, 0.4515, 0.5023, 0.5409, 0.5638, 0.5492, 0.5638, 0.5508, 0.5736, 0.5393, 0.5736, 0.5769, 0.5346, 0.5747, 0.528, 0.586, 0.5242, 0.589, 0.5333, 0.4768, 0.5173, 0.4696, 0.5139, 0.4743, 0.5047, 0.4843, 0.5094, 0.5769, 0.5414, 0.5769, 0.5346, 0.589, 0.5333, 0.589, 0.5427, 0.445, 0.5139, 0.4378, 0.5173, 0.4304, 0.5094, 0.4404, 0.5047, 0.4696, 0.5139, 0.4615, 0.5121, 0.4631, 0.5023, 0.4743, 0.5047, 0.5705, 0.5221, 0.5646, 0.5173, 0.5721, 0.5094, 0.5802, 0.5161])
me_circle.materials.append(mat_kristal)
me_circle.use_remesh_fix_poles = True
me_circle.use_remesh_preserve_attributes = False
me_circle.use_mirror_vertex_groups = False
me_circle.update()

# ---- objects
ob_circle = bpy.data.objects.new('Circle', me_circle)

# ---- transforms, parenting, visibility, modifiers, constraints
ob_circle.location = (0.006682, 0.3275, 0.3508)
ob_circle.lineart.crease_threshold = 0.0

# ---- collection membership
col_collection.objects.link(ob_circle)

# ---- scene / render settings (as saved in the file)
scene.frame_start = 1; scene.frame_end = 250; scene.frame_set(1)
scene.render.engine = 'CYCLES'
scene.cycles.use_denoising = False
scene.cycles.samples = 128
scene.cycles.sampling_pattern = 'TABULATED_SOBOL'
scene.cycles.use_adaptive_sampling = False
scene.cycles.use_light_tree = False
scene.view_settings.view_transform = 'Filmic'
bpy.context.view_layer.update()

# ---- added for rendering (the .blend has no active camera and no usable light): camera, sun
cam_auto = bpy.data.cameras.new('AutoCamera')
cam_auto.lens = 50.0
cam_auto.sensor_width = 36.0
cam_auto.clip_end = 1000.0
ob_auto_camera = bpy.data.objects.new('AutoCamera', cam_auto)
scene.collection.objects.link(ob_auto_camera)
ob_auto_camera.location = (4.02523, -4.49478, 4.91188)
ob_auto_camera.rotation_euler = (1.09748, -7.21219e-08, 0.694738)
scene.camera = ob_auto_camera
light_auto_sun = bpy.data.lights.new('AutoSun', 'SUN')
light_auto_sun.energy = 3.0
light_auto_sun.angle = 0.0523599
ob_auto_sun = bpy.data.objects.new('AutoSun', light_auto_sun)
scene.collection.objects.link(ob_auto_sun)
ob_auto_sun.rotation_euler = (0.872665, 0.174533, 0.523599)
bpy.context.view_layer.update()
